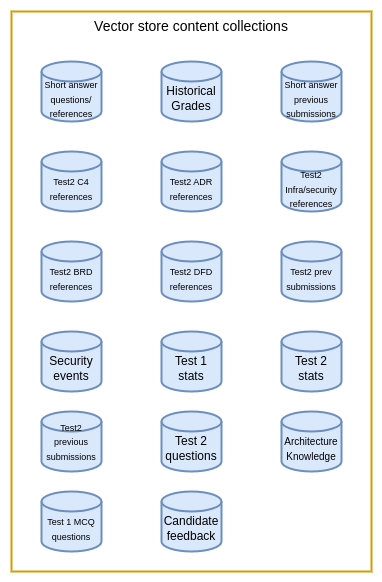

The diagram above was exported from draw.io. Its source (the exported page's mxGraphModel, read from the mxfile embedded in the PNG):
<mxGraphModel dx="1410" dy="673" grid="1" gridSize="10" guides="1" tooltips="1" connect="1" arrows="1" fold="1" page="1" pageScale="1" pageWidth="827" pageHeight="1169" math="0" shadow="0">
  <root>
    <mxCell id="0" />
    <mxCell id="1" parent="0" />
    <mxCell id="N7u2-lQdArNIqMa8zk5m-1" value="&lt;div&gt;&lt;font style=&quot;font-size: 9px;&quot;&gt;&lt;br&gt;&lt;/font&gt;&lt;/div&gt;&lt;font style=&quot;font-size: 9px;&quot;&gt;Short answer questions/ references&lt;/font&gt;" style="strokeWidth=2;html=1;shape=mxgraph.flowchart.database;whiteSpace=wrap;fillColor=#dae8fc;strokeColor=#6c8ebf;" parent="1" vertex="1">
      <mxGeometry x="390" y="220" width="60" height="60" as="geometry" />
    </mxCell>
    <mxCell id="N7u2-lQdArNIqMa8zk5m-2" value="&lt;div&gt;&lt;br&gt;Historical Grades&lt;/div&gt;" style="strokeWidth=2;html=1;shape=mxgraph.flowchart.database;whiteSpace=wrap;fillColor=#dae8fc;strokeColor=#6c8ebf;" parent="1" vertex="1">
      <mxGeometry x="510" y="220" width="60" height="60" as="geometry" />
    </mxCell>
    <mxCell id="N7u2-lQdArNIqMa8zk5m-3" value="&lt;div&gt;&lt;font style=&quot;font-size: 9px;&quot;&gt;&lt;br&gt;&lt;/font&gt;&lt;/div&gt;&lt;font style=&quot;font-size: 9px;&quot;&gt;Short answer previous submissions&lt;/font&gt;" style="strokeWidth=2;html=1;shape=mxgraph.flowchart.database;whiteSpace=wrap;fillColor=#dae8fc;strokeColor=#6c8ebf;" parent="1" vertex="1">
      <mxGeometry x="630" y="220" width="60" height="60" as="geometry" />
    </mxCell>
    <mxCell id="N7u2-lQdArNIqMa8zk5m-4" value="&lt;div&gt;&lt;font style=&quot;font-size: 9px;&quot;&gt;&lt;br&gt;&lt;/font&gt;&lt;/div&gt;&lt;div&gt;&lt;font style=&quot;font-size: 9px;&quot;&gt;Test2 ADR references&lt;/font&gt;&lt;/div&gt;" style="strokeWidth=2;html=1;shape=mxgraph.flowchart.database;whiteSpace=wrap;fillColor=#dae8fc;strokeColor=#6c8ebf;" parent="1" vertex="1">
      <mxGeometry x="510" y="310" width="60" height="60" as="geometry" />
    </mxCell>
    <mxCell id="N7u2-lQdArNIqMa8zk5m-5" value="&lt;div&gt;&lt;font style=&quot;font-size: 9px;&quot;&gt;&lt;br&gt;&lt;/font&gt;&lt;/div&gt;&lt;div&gt;&lt;font style=&quot;font-size: 9px;&quot;&gt;Test2 C4 references&lt;/font&gt;&lt;/div&gt;" style="strokeWidth=2;html=1;shape=mxgraph.flowchart.database;whiteSpace=wrap;fillColor=#dae8fc;strokeColor=#6c8ebf;" parent="1" vertex="1">
      <mxGeometry x="390" y="310" width="60" height="60" as="geometry" />
    </mxCell>
    <mxCell id="N7u2-lQdArNIqMa8zk5m-6" value="&lt;div&gt;&lt;font style=&quot;font-size: 9px;&quot;&gt;&lt;br&gt;&lt;/font&gt;&lt;/div&gt;&lt;div&gt;&lt;font style=&quot;font-size: 9px;&quot;&gt;Test2 DFD references&lt;/font&gt;&lt;/div&gt;" style="strokeWidth=2;html=1;shape=mxgraph.flowchart.database;whiteSpace=wrap;fillColor=#dae8fc;strokeColor=#6c8ebf;" parent="1" vertex="1">
      <mxGeometry x="510" y="400" width="60" height="60" as="geometry" />
    </mxCell>
    <mxCell id="N7u2-lQdArNIqMa8zk5m-7" value="&lt;div&gt;&lt;font style=&quot;font-size: 9px;&quot;&gt;&lt;br&gt;&lt;/font&gt;&lt;/div&gt;&lt;div&gt;&lt;font style=&quot;font-size: 9px;&quot;&gt;Test2 BRD references&lt;/font&gt;&lt;/div&gt;" style="strokeWidth=2;html=1;shape=mxgraph.flowchart.database;whiteSpace=wrap;fillColor=#dae8fc;strokeColor=#6c8ebf;" parent="1" vertex="1">
      <mxGeometry x="390" y="400" width="60" height="60" as="geometry" />
    </mxCell>
    <mxCell id="N7u2-lQdArNIqMa8zk5m-8" value="&lt;div&gt;&lt;font style=&quot;font-size: 9px;&quot;&gt;&lt;br&gt;&lt;/font&gt;&lt;/div&gt;&lt;div&gt;&lt;font style=&quot;font-size: 9px;&quot;&gt;Test2 Infra/security references&lt;/font&gt;&lt;/div&gt;" style="strokeWidth=2;html=1;shape=mxgraph.flowchart.database;whiteSpace=wrap;fillColor=#dae8fc;strokeColor=#6c8ebf;" parent="1" vertex="1">
      <mxGeometry x="630" y="310" width="60" height="60" as="geometry" />
    </mxCell>
    <mxCell id="N7u2-lQdArNIqMa8zk5m-9" value="&lt;div&gt;&lt;font style=&quot;font-size: 9px;&quot;&gt;&lt;br&gt;&lt;/font&gt;&lt;/div&gt;&lt;div&gt;&lt;font style=&quot;font-size: 9px;&quot;&gt;Test2 prev submissions&lt;/font&gt;&lt;/div&gt;" style="strokeWidth=2;html=1;shape=mxgraph.flowchart.database;whiteSpace=wrap;fillColor=#dae8fc;strokeColor=#6c8ebf;" parent="1" vertex="1">
      <mxGeometry x="630" y="400" width="60" height="60" as="geometry" />
    </mxCell>
    <mxCell id="N7u2-lQdArNIqMa8zk5m-10" value="&lt;div&gt;&lt;br&gt;&lt;/div&gt;&lt;div&gt;Test 1 stats&lt;/div&gt;" style="strokeWidth=2;html=1;shape=mxgraph.flowchart.database;whiteSpace=wrap;fillColor=#dae8fc;strokeColor=#6c8ebf;" parent="1" vertex="1">
      <mxGeometry x="510" y="490" width="60" height="60" as="geometry" />
    </mxCell>
    <mxCell id="N7u2-lQdArNIqMa8zk5m-11" value="&lt;div&gt;&lt;br&gt;&lt;/div&gt;&lt;div&gt;Security events&lt;/div&gt;" style="strokeWidth=2;html=1;shape=mxgraph.flowchart.database;whiteSpace=wrap;fillColor=#dae8fc;strokeColor=#6c8ebf;" parent="1" vertex="1">
      <mxGeometry x="390" y="490" width="60" height="60" as="geometry" />
    </mxCell>
    <mxCell id="N7u2-lQdArNIqMa8zk5m-12" value="&lt;div&gt;&lt;br&gt;&lt;/div&gt;&lt;div&gt;Test 2 stats&lt;/div&gt;" style="strokeWidth=2;html=1;shape=mxgraph.flowchart.database;whiteSpace=wrap;fillColor=#dae8fc;strokeColor=#6c8ebf;" parent="1" vertex="1">
      <mxGeometry x="630" y="490" width="60" height="60" as="geometry" />
    </mxCell>
    <mxCell id="N7u2-lQdArNIqMa8zk5m-13" value="" style="rounded=0;whiteSpace=wrap;html=1;fillColor=none;strokeColor=#d79b00;strokeWidth=2;" parent="1" vertex="1">
      <mxGeometry x="360" y="170" width="360" height="560" as="geometry" />
    </mxCell>
    <mxCell id="N7u2-lQdArNIqMa8zk5m-14" value="&lt;font style=&quot;font-size: 14px;&quot;&gt;Vector store content collections&lt;/font&gt;" style="text;html=1;align=center;verticalAlign=middle;whiteSpace=wrap;rounded=0;" parent="1" vertex="1">
      <mxGeometry x="440" y="170" width="200" height="30" as="geometry" />
    </mxCell>
    <mxCell id="N7u2-lQdArNIqMa8zk5m-15" value="&lt;div&gt;&lt;br&gt;&lt;/div&gt;&lt;div&gt;Test 2 questions&lt;/div&gt;" style="strokeWidth=2;html=1;shape=mxgraph.flowchart.database;whiteSpace=wrap;fillColor=#dae8fc;strokeColor=#6c8ebf;" parent="1" vertex="1">
      <mxGeometry x="510" y="570" width="60" height="60" as="geometry" />
    </mxCell>
    <mxCell id="N7u2-lQdArNIqMa8zk5m-16" value="&lt;font style=&quot;font-size: 9px;&quot;&gt;Test2 previous submissions&lt;/font&gt;" style="strokeWidth=2;html=1;shape=mxgraph.flowchart.database;whiteSpace=wrap;fillColor=#dae8fc;strokeColor=#6c8ebf;" parent="1" vertex="1">
      <mxGeometry x="390" y="570" width="60" height="60" as="geometry" />
    </mxCell>
    <mxCell id="N7u2-lQdArNIqMa8zk5m-17" value="&lt;div&gt;&lt;font style=&quot;font-size: 10px;&quot;&gt;&lt;br&gt;&lt;/font&gt;&lt;/div&gt;&lt;div&gt;&lt;font style=&quot;font-size: 10px;&quot;&gt;Architecture Knowledge&lt;/font&gt;&lt;/div&gt;" style="strokeWidth=2;html=1;shape=mxgraph.flowchart.database;whiteSpace=wrap;fillColor=#dae8fc;strokeColor=#6c8ebf;" parent="1" vertex="1">
      <mxGeometry x="630" y="570" width="60" height="60" as="geometry" />
    </mxCell>
    <mxCell id="N7u2-lQdArNIqMa8zk5m-18" value="&lt;div&gt;&lt;br&gt;&lt;/div&gt;&lt;div&gt;Candidate feedback&lt;/div&gt;" style="strokeWidth=2;html=1;shape=mxgraph.flowchart.database;whiteSpace=wrap;fillColor=#dae8fc;strokeColor=#6c8ebf;" parent="1" vertex="1">
      <mxGeometry x="510" y="650" width="60" height="60" as="geometry" />
    </mxCell>
    <mxCell id="N7u2-lQdArNIqMa8zk5m-19" value="&lt;div&gt;&lt;font style=&quot;font-size: 9px;&quot;&gt;&lt;br&gt;&lt;/font&gt;&lt;/div&gt;&lt;div&gt;&lt;font style=&quot;font-size: 9px;&quot;&gt;Test 1 MCQ questions&lt;/font&gt;&lt;/div&gt;" style="strokeWidth=2;html=1;shape=mxgraph.flowchart.database;whiteSpace=wrap;fillColor=#dae8fc;strokeColor=#6c8ebf;" parent="1" vertex="1">
      <mxGeometry x="390" y="650" width="60" height="60" as="geometry" />
    </mxCell>
  </root>
</mxGraphModel>